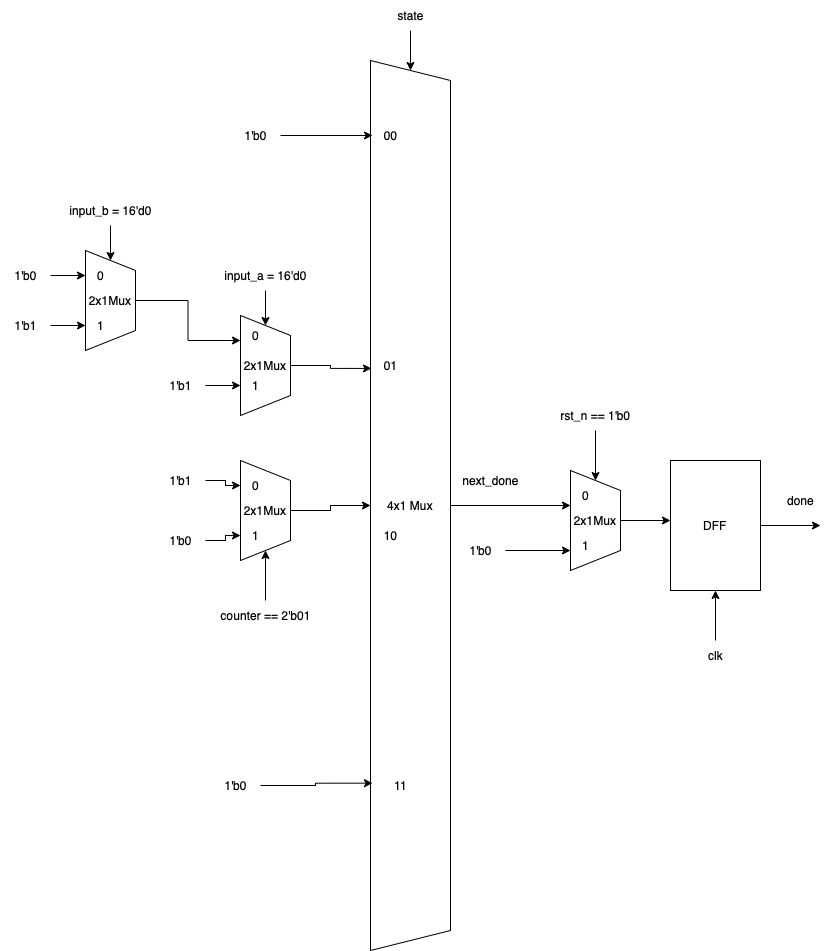

The diagram above was exported from draw.io. Its source (the exported page's mxGraphModel, read from the mxfile embedded in the PNG):
<mxGraphModel dx="1186" dy="645" grid="1" gridSize="10" guides="1" tooltips="1" connect="1" arrows="1" fold="1" page="1" pageScale="1" pageWidth="827" pageHeight="1169" math="0" shadow="0">
  <root>
    <mxCell id="0" />
    <mxCell id="1" parent="0" />
    <mxCell id="pLKsUUkLUfi_rv5eS_t5-1" style="edgeStyle=orthogonalEdgeStyle;rounded=0;orthogonalLoop=1;jettySize=auto;html=1;" edge="1" parent="1" source="pLKsUUkLUfi_rv5eS_t5-2">
      <mxGeometry relative="1" as="geometry">
        <mxPoint x="600" y="524.9999999999998" as="targetPoint" />
        <Array as="points">
          <mxPoint x="540" y="525" />
          <mxPoint x="540" y="525" />
        </Array>
      </mxGeometry>
    </mxCell>
    <mxCell id="pLKsUUkLUfi_rv5eS_t5-2" value="4x1 Mux" style="shape=trapezoid;perimeter=trapezoidPerimeter;whiteSpace=wrap;html=1;fixedSize=1;direction=south;" vertex="1" parent="1">
      <mxGeometry x="400" y="80" width="80" height="890" as="geometry" />
    </mxCell>
    <mxCell id="pLKsUUkLUfi_rv5eS_t5-11" style="edgeStyle=orthogonalEdgeStyle;rounded=0;orthogonalLoop=1;jettySize=auto;html=1;entryX=0.346;entryY=0.988;entryDx=0;entryDy=0;entryPerimeter=0;" edge="1" parent="1" source="pLKsUUkLUfi_rv5eS_t5-12" target="pLKsUUkLUfi_rv5eS_t5-2">
      <mxGeometry relative="1" as="geometry" />
    </mxCell>
    <mxCell id="pLKsUUkLUfi_rv5eS_t5-12" value="2x1Mux" style="shape=trapezoid;perimeter=trapezoidPerimeter;whiteSpace=wrap;html=1;fixedSize=1;direction=south;" vertex="1" parent="1">
      <mxGeometry x="270" y="335" width="50" height="100" as="geometry" />
    </mxCell>
    <mxCell id="pLKsUUkLUfi_rv5eS_t5-13" style="edgeStyle=orthogonalEdgeStyle;rounded=0;orthogonalLoop=1;jettySize=auto;html=1;" edge="1" parent="1" source="pLKsUUkLUfi_rv5eS_t5-14" target="pLKsUUkLUfi_rv5eS_t5-12">
      <mxGeometry relative="1" as="geometry" />
    </mxCell>
    <mxCell id="pLKsUUkLUfi_rv5eS_t5-14" value="input_a = 16'd0" style="text;html=1;align=center;verticalAlign=middle;resizable=0;points=[];autosize=1;strokeColor=none;fillColor=none;" vertex="1" parent="1">
      <mxGeometry x="240" y="280" width="110" height="30" as="geometry" />
    </mxCell>
    <mxCell id="pLKsUUkLUfi_rv5eS_t5-15" style="edgeStyle=orthogonalEdgeStyle;rounded=0;orthogonalLoop=1;jettySize=auto;html=1;entryX=0.25;entryY=1;entryDx=0;entryDy=0;" edge="1" parent="1" source="pLKsUUkLUfi_rv5eS_t5-16" target="pLKsUUkLUfi_rv5eS_t5-12">
      <mxGeometry relative="1" as="geometry" />
    </mxCell>
    <mxCell id="pLKsUUkLUfi_rv5eS_t5-16" value="2x1Mux" style="shape=trapezoid;perimeter=trapezoidPerimeter;whiteSpace=wrap;html=1;fixedSize=1;direction=south;" vertex="1" parent="1">
      <mxGeometry x="115" y="270" width="50" height="100" as="geometry" />
    </mxCell>
    <mxCell id="pLKsUUkLUfi_rv5eS_t5-17" style="edgeStyle=orthogonalEdgeStyle;rounded=0;orthogonalLoop=1;jettySize=auto;html=1;" edge="1" parent="1" source="pLKsUUkLUfi_rv5eS_t5-18" target="pLKsUUkLUfi_rv5eS_t5-16">
      <mxGeometry relative="1" as="geometry" />
    </mxCell>
    <mxCell id="pLKsUUkLUfi_rv5eS_t5-18" value="input_b = 16'd0" style="text;html=1;align=center;verticalAlign=middle;resizable=0;points=[];autosize=1;strokeColor=none;fillColor=none;" vertex="1" parent="1">
      <mxGeometry x="85" y="215" width="110" height="30" as="geometry" />
    </mxCell>
    <mxCell id="pLKsUUkLUfi_rv5eS_t5-21" style="edgeStyle=orthogonalEdgeStyle;rounded=0;orthogonalLoop=1;jettySize=auto;html=1;entryX=0.75;entryY=1;entryDx=0;entryDy=0;" edge="1" parent="1" source="pLKsUUkLUfi_rv5eS_t5-22" target="pLKsUUkLUfi_rv5eS_t5-16">
      <mxGeometry relative="1" as="geometry" />
    </mxCell>
    <mxCell id="pLKsUUkLUfi_rv5eS_t5-22" value="1'b1" style="text;html=1;align=center;verticalAlign=middle;resizable=0;points=[];autosize=1;strokeColor=none;fillColor=none;" vertex="1" parent="1">
      <mxGeometry x="30" y="330" width="50" height="30" as="geometry" />
    </mxCell>
    <mxCell id="pLKsUUkLUfi_rv5eS_t5-23" style="edgeStyle=orthogonalEdgeStyle;rounded=0;orthogonalLoop=1;jettySize=auto;html=1;entryX=0.25;entryY=1;entryDx=0;entryDy=0;" edge="1" parent="1" source="pLKsUUkLUfi_rv5eS_t5-24" target="pLKsUUkLUfi_rv5eS_t5-16">
      <mxGeometry relative="1" as="geometry" />
    </mxCell>
    <mxCell id="pLKsUUkLUfi_rv5eS_t5-24" value="1'b0" style="text;html=1;align=center;verticalAlign=middle;resizable=0;points=[];autosize=1;strokeColor=none;fillColor=none;" vertex="1" parent="1">
      <mxGeometry x="30" y="280" width="50" height="30" as="geometry" />
    </mxCell>
    <mxCell id="pLKsUUkLUfi_rv5eS_t5-25" value="0" style="text;html=1;align=center;verticalAlign=middle;resizable=0;points=[];autosize=1;strokeColor=none;fillColor=none;" vertex="1" parent="1">
      <mxGeometry x="115" y="280" width="30" height="30" as="geometry" />
    </mxCell>
    <mxCell id="pLKsUUkLUfi_rv5eS_t5-26" value="1" style="text;html=1;align=center;verticalAlign=middle;resizable=0;points=[];autosize=1;strokeColor=none;fillColor=none;" vertex="1" parent="1">
      <mxGeometry x="115" y="330" width="30" height="30" as="geometry" />
    </mxCell>
    <mxCell id="pLKsUUkLUfi_rv5eS_t5-27" style="edgeStyle=orthogonalEdgeStyle;rounded=0;orthogonalLoop=1;jettySize=auto;html=1;entryX=0.75;entryY=1;entryDx=0;entryDy=0;" edge="1" parent="1" source="pLKsUUkLUfi_rv5eS_t5-28">
      <mxGeometry relative="1" as="geometry">
        <mxPoint x="270" y="404.9999999999998" as="targetPoint" />
      </mxGeometry>
    </mxCell>
    <mxCell id="pLKsUUkLUfi_rv5eS_t5-28" value="1'b1" style="text;html=1;align=center;verticalAlign=middle;resizable=0;points=[];autosize=1;strokeColor=none;fillColor=none;" vertex="1" parent="1">
      <mxGeometry x="185" y="390" width="50" height="30" as="geometry" />
    </mxCell>
    <mxCell id="pLKsUUkLUfi_rv5eS_t5-29" value="1" style="text;html=1;align=center;verticalAlign=middle;resizable=0;points=[];autosize=1;strokeColor=none;fillColor=none;" vertex="1" parent="1">
      <mxGeometry x="270" y="390" width="30" height="30" as="geometry" />
    </mxCell>
    <mxCell id="pLKsUUkLUfi_rv5eS_t5-30" value="0" style="text;html=1;align=center;verticalAlign=middle;resizable=0;points=[];autosize=1;strokeColor=none;fillColor=none;" vertex="1" parent="1">
      <mxGeometry x="270" y="340" width="30" height="30" as="geometry" />
    </mxCell>
    <mxCell id="pLKsUUkLUfi_rv5eS_t5-31" style="edgeStyle=orthogonalEdgeStyle;rounded=0;orthogonalLoop=1;jettySize=auto;html=1;entryX=0.5;entryY=1;entryDx=0;entryDy=0;" edge="1" parent="1" source="pLKsUUkLUfi_rv5eS_t5-32" target="pLKsUUkLUfi_rv5eS_t5-2">
      <mxGeometry relative="1" as="geometry" />
    </mxCell>
    <mxCell id="pLKsUUkLUfi_rv5eS_t5-32" value="2x1Mux" style="shape=trapezoid;perimeter=trapezoidPerimeter;whiteSpace=wrap;html=1;fixedSize=1;direction=south;" vertex="1" parent="1">
      <mxGeometry x="270" y="480" width="50" height="100" as="geometry" />
    </mxCell>
    <mxCell id="pLKsUUkLUfi_rv5eS_t5-33" style="edgeStyle=orthogonalEdgeStyle;rounded=0;orthogonalLoop=1;jettySize=auto;html=1;entryX=1;entryY=0.5;entryDx=0;entryDy=0;" edge="1" parent="1" source="pLKsUUkLUfi_rv5eS_t5-34" target="pLKsUUkLUfi_rv5eS_t5-32">
      <mxGeometry relative="1" as="geometry" />
    </mxCell>
    <mxCell id="pLKsUUkLUfi_rv5eS_t5-34" value="counter == 2'b01" style="text;html=1;align=center;verticalAlign=middle;resizable=0;points=[];autosize=1;strokeColor=none;fillColor=none;" vertex="1" parent="1">
      <mxGeometry x="240" y="620" width="110" height="30" as="geometry" />
    </mxCell>
    <mxCell id="pLKsUUkLUfi_rv5eS_t5-35" style="edgeStyle=orthogonalEdgeStyle;rounded=0;orthogonalLoop=1;jettySize=auto;html=1;entryX=0.25;entryY=1;entryDx=0;entryDy=0;" edge="1" parent="1" source="pLKsUUkLUfi_rv5eS_t5-36" target="pLKsUUkLUfi_rv5eS_t5-32">
      <mxGeometry relative="1" as="geometry" />
    </mxCell>
    <mxCell id="pLKsUUkLUfi_rv5eS_t5-36" value="1'b1" style="text;html=1;align=center;verticalAlign=middle;resizable=0;points=[];autosize=1;strokeColor=none;fillColor=none;" vertex="1" parent="1">
      <mxGeometry x="185" y="485" width="50" height="30" as="geometry" />
    </mxCell>
    <mxCell id="pLKsUUkLUfi_rv5eS_t5-37" style="edgeStyle=orthogonalEdgeStyle;rounded=0;orthogonalLoop=1;jettySize=auto;html=1;entryX=0.75;entryY=1;entryDx=0;entryDy=0;" edge="1" parent="1" source="pLKsUUkLUfi_rv5eS_t5-38" target="pLKsUUkLUfi_rv5eS_t5-32">
      <mxGeometry relative="1" as="geometry" />
    </mxCell>
    <mxCell id="pLKsUUkLUfi_rv5eS_t5-38" value="1'b0" style="text;html=1;align=center;verticalAlign=middle;resizable=0;points=[];autosize=1;strokeColor=none;fillColor=none;" vertex="1" parent="1">
      <mxGeometry x="185" y="545" width="50" height="30" as="geometry" />
    </mxCell>
    <mxCell id="pLKsUUkLUfi_rv5eS_t5-39" style="edgeStyle=orthogonalEdgeStyle;rounded=0;orthogonalLoop=1;jettySize=auto;html=1;" edge="1" parent="1" source="pLKsUUkLUfi_rv5eS_t5-40" target="pLKsUUkLUfi_rv5eS_t5-2">
      <mxGeometry relative="1" as="geometry" />
    </mxCell>
    <mxCell id="pLKsUUkLUfi_rv5eS_t5-40" value="state" style="text;html=1;align=center;verticalAlign=middle;resizable=0;points=[];autosize=1;strokeColor=none;fillColor=none;" vertex="1" parent="1">
      <mxGeometry x="415" y="20" width="50" height="30" as="geometry" />
    </mxCell>
    <mxCell id="pLKsUUkLUfi_rv5eS_t5-41" value="00" style="text;html=1;align=center;verticalAlign=middle;resizable=0;points=[];autosize=1;strokeColor=none;fillColor=none;" vertex="1" parent="1">
      <mxGeometry x="400" y="140" width="40" height="30" as="geometry" />
    </mxCell>
    <mxCell id="pLKsUUkLUfi_rv5eS_t5-42" value="01" style="text;html=1;align=center;verticalAlign=middle;resizable=0;points=[];autosize=1;strokeColor=none;fillColor=none;" vertex="1" parent="1">
      <mxGeometry x="400" y="370" width="40" height="30" as="geometry" />
    </mxCell>
    <mxCell id="pLKsUUkLUfi_rv5eS_t5-43" value="10" style="text;html=1;align=center;verticalAlign=middle;resizable=0;points=[];autosize=1;strokeColor=none;fillColor=none;" vertex="1" parent="1">
      <mxGeometry x="400" y="540" width="40" height="30" as="geometry" />
    </mxCell>
    <mxCell id="pLKsUUkLUfi_rv5eS_t5-44" value="11" style="text;html=1;align=center;verticalAlign=middle;resizable=0;points=[];autosize=1;strokeColor=none;fillColor=none;" vertex="1" parent="1">
      <mxGeometry x="410" y="790" width="40" height="30" as="geometry" />
    </mxCell>
    <mxCell id="pLKsUUkLUfi_rv5eS_t5-55" value="next_done" style="text;html=1;align=center;verticalAlign=middle;resizable=0;points=[];autosize=1;strokeColor=none;fillColor=none;" vertex="1" parent="1">
      <mxGeometry x="480" y="485" width="80" height="30" as="geometry" />
    </mxCell>
    <mxCell id="pLKsUUkLUfi_rv5eS_t5-56" style="edgeStyle=orthogonalEdgeStyle;rounded=0;orthogonalLoop=1;jettySize=auto;html=1;" edge="1" parent="1" source="pLKsUUkLUfi_rv5eS_t5-57">
      <mxGeometry relative="1" as="geometry">
        <mxPoint x="600" y="569.9999999999998" as="targetPoint" />
      </mxGeometry>
    </mxCell>
    <mxCell id="pLKsUUkLUfi_rv5eS_t5-57" value="1'b0" style="text;html=1;align=center;verticalAlign=middle;resizable=0;points=[];autosize=1;strokeColor=none;fillColor=none;" vertex="1" parent="1">
      <mxGeometry x="485" y="555" width="50" height="30" as="geometry" />
    </mxCell>
    <mxCell id="pLKsUUkLUfi_rv5eS_t5-58" value="0" style="text;html=1;align=center;verticalAlign=middle;resizable=0;points=[];autosize=1;strokeColor=none;fillColor=none;" vertex="1" parent="1">
      <mxGeometry x="270" y="490" width="30" height="30" as="geometry" />
    </mxCell>
    <mxCell id="pLKsUUkLUfi_rv5eS_t5-59" value="1" style="text;html=1;align=center;verticalAlign=middle;resizable=0;points=[];autosize=1;strokeColor=none;fillColor=none;" vertex="1" parent="1">
      <mxGeometry x="270" y="540" width="30" height="30" as="geometry" />
    </mxCell>
    <mxCell id="pLKsUUkLUfi_rv5eS_t5-60" style="edgeStyle=orthogonalEdgeStyle;rounded=0;orthogonalLoop=1;jettySize=auto;html=1;" edge="1" parent="1" source="pLKsUUkLUfi_rv5eS_t5-61">
      <mxGeometry relative="1" as="geometry">
        <mxPoint x="700" y="539.9999999999998" as="targetPoint" />
      </mxGeometry>
    </mxCell>
    <mxCell id="pLKsUUkLUfi_rv5eS_t5-61" value="2x1Mux" style="shape=trapezoid;perimeter=trapezoidPerimeter;whiteSpace=wrap;html=1;fixedSize=1;direction=south;" vertex="1" parent="1">
      <mxGeometry x="600" y="490" width="50" height="100" as="geometry" />
    </mxCell>
    <mxCell id="pLKsUUkLUfi_rv5eS_t5-62" value="0" style="text;html=1;align=center;verticalAlign=middle;resizable=0;points=[];autosize=1;strokeColor=none;fillColor=none;" vertex="1" parent="1">
      <mxGeometry x="600" y="500" width="30" height="30" as="geometry" />
    </mxCell>
    <mxCell id="pLKsUUkLUfi_rv5eS_t5-63" value="1" style="text;html=1;align=center;verticalAlign=middle;resizable=0;points=[];autosize=1;strokeColor=none;fillColor=none;" vertex="1" parent="1">
      <mxGeometry x="600" y="550" width="30" height="30" as="geometry" />
    </mxCell>
    <mxCell id="pLKsUUkLUfi_rv5eS_t5-64" style="edgeStyle=orthogonalEdgeStyle;rounded=0;orthogonalLoop=1;jettySize=auto;html=1;" edge="1" parent="1" source="pLKsUUkLUfi_rv5eS_t5-65" target="pLKsUUkLUfi_rv5eS_t5-61">
      <mxGeometry relative="1" as="geometry" />
    </mxCell>
    <mxCell id="pLKsUUkLUfi_rv5eS_t5-65" value="rst_n == 1'b0" style="text;html=1;align=center;verticalAlign=middle;resizable=0;points=[];autosize=1;strokeColor=none;fillColor=none;" vertex="1" parent="1">
      <mxGeometry x="580" y="420" width="90" height="30" as="geometry" />
    </mxCell>
    <mxCell id="pLKsUUkLUfi_rv5eS_t5-66" style="edgeStyle=orthogonalEdgeStyle;rounded=0;orthogonalLoop=1;jettySize=auto;html=1;" edge="1" parent="1" source="pLKsUUkLUfi_rv5eS_t5-67">
      <mxGeometry relative="1" as="geometry">
        <mxPoint x="850" y="544.9999999999998" as="targetPoint" />
      </mxGeometry>
    </mxCell>
    <mxCell id="pLKsUUkLUfi_rv5eS_t5-67" value="DFF" style="rounded=0;whiteSpace=wrap;html=1;" vertex="1" parent="1">
      <mxGeometry x="700" y="480" width="90" height="130" as="geometry" />
    </mxCell>
    <mxCell id="pLKsUUkLUfi_rv5eS_t5-68" style="edgeStyle=orthogonalEdgeStyle;rounded=0;orthogonalLoop=1;jettySize=auto;html=1;entryX=0.5;entryY=1;entryDx=0;entryDy=0;" edge="1" parent="1" source="pLKsUUkLUfi_rv5eS_t5-69" target="pLKsUUkLUfi_rv5eS_t5-67">
      <mxGeometry relative="1" as="geometry" />
    </mxCell>
    <mxCell id="pLKsUUkLUfi_rv5eS_t5-69" value="clk" style="text;html=1;align=center;verticalAlign=middle;resizable=0;points=[];autosize=1;strokeColor=none;fillColor=none;" vertex="1" parent="1">
      <mxGeometry x="725" y="660" width="40" height="30" as="geometry" />
    </mxCell>
    <mxCell id="pLKsUUkLUfi_rv5eS_t5-70" value="done" style="text;html=1;align=center;verticalAlign=middle;resizable=0;points=[];autosize=1;strokeColor=none;fillColor=none;" vertex="1" parent="1">
      <mxGeometry x="805" y="505" width="50" height="30" as="geometry" />
    </mxCell>
    <mxCell id="pLKsUUkLUfi_rv5eS_t5-72" style="edgeStyle=orthogonalEdgeStyle;rounded=0;orthogonalLoop=1;jettySize=auto;html=1;entryX=0.05;entryY=0.5;entryDx=0;entryDy=0;entryPerimeter=0;" edge="1" parent="1" source="pLKsUUkLUfi_rv5eS_t5-71" target="pLKsUUkLUfi_rv5eS_t5-41">
      <mxGeometry relative="1" as="geometry" />
    </mxCell>
    <mxCell id="pLKsUUkLUfi_rv5eS_t5-71" value="1'b0" style="text;html=1;align=center;verticalAlign=middle;resizable=0;points=[];autosize=1;strokeColor=none;fillColor=none;" vertex="1" parent="1">
      <mxGeometry x="260" y="140" width="50" height="30" as="geometry" />
    </mxCell>
    <mxCell id="pLKsUUkLUfi_rv5eS_t5-74" style="edgeStyle=orthogonalEdgeStyle;rounded=0;orthogonalLoop=1;jettySize=auto;html=1;entryX=0.812;entryY=0.975;entryDx=0;entryDy=0;entryPerimeter=0;" edge="1" parent="1" source="pLKsUUkLUfi_rv5eS_t5-73" target="pLKsUUkLUfi_rv5eS_t5-2">
      <mxGeometry relative="1" as="geometry" />
    </mxCell>
    <mxCell id="pLKsUUkLUfi_rv5eS_t5-73" value="1'b0" style="text;html=1;align=center;verticalAlign=middle;resizable=0;points=[];autosize=1;strokeColor=none;fillColor=none;" vertex="1" parent="1">
      <mxGeometry x="240" y="790" width="50" height="30" as="geometry" />
    </mxCell>
  </root>
</mxGraphModel>